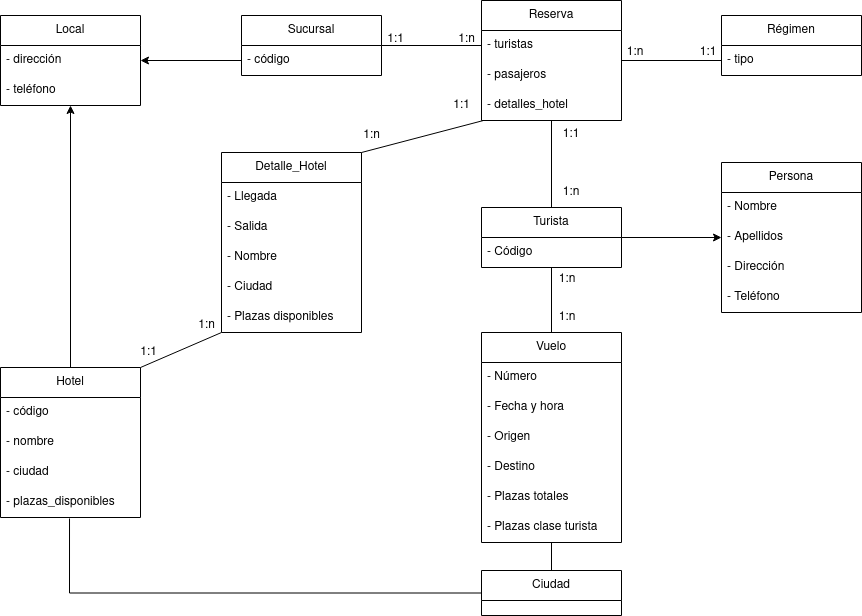

The diagram above was exported from draw.io. Its source (the exported page's mxGraphModel, read from the mxfile embedded in the PNG):
<mxGraphModel dx="1434" dy="664" grid="1" gridSize="10" guides="1" tooltips="1" connect="1" arrows="1" fold="1" page="1" pageScale="1" pageWidth="827" pageHeight="1169" math="0" shadow="0">
  <root>
    <mxCell id="0" />
    <mxCell id="1" parent="0" />
    <mxCell id="4V3yCi693StmEj_8-Hbf-4" value="&lt;div&gt;Sucursal&lt;/div&gt;" style="swimlane;fontStyle=0;childLayout=stackLayout;horizontal=1;startSize=30;horizontalStack=0;resizeParent=1;resizeParentMax=0;resizeLast=0;collapsible=1;marginBottom=0;whiteSpace=wrap;html=1;" vertex="1" parent="1">
      <mxGeometry x="260" y="605" width="140" height="60" as="geometry" />
    </mxCell>
    <mxCell id="4V3yCi693StmEj_8-Hbf-5" value="- código" style="text;strokeColor=none;fillColor=none;align=left;verticalAlign=middle;spacingLeft=4;spacingRight=4;overflow=hidden;points=[[0,0.5],[1,0.5]];portConstraint=eastwest;rotatable=0;whiteSpace=wrap;html=1;" vertex="1" parent="4V3yCi693StmEj_8-Hbf-4">
      <mxGeometry y="30" width="140" height="30" as="geometry" />
    </mxCell>
    <mxCell id="4V3yCi693StmEj_8-Hbf-16" value="&lt;div&gt;Persona&lt;/div&gt;" style="swimlane;fontStyle=0;childLayout=stackLayout;horizontal=1;startSize=30;horizontalStack=0;resizeParent=1;resizeParentMax=0;resizeLast=0;collapsible=1;marginBottom=0;whiteSpace=wrap;html=1;" vertex="1" parent="1">
      <mxGeometry x="740" y="752" width="140" height="150" as="geometry" />
    </mxCell>
    <mxCell id="4V3yCi693StmEj_8-Hbf-17" value="- Nombre" style="text;strokeColor=none;fillColor=none;align=left;verticalAlign=middle;spacingLeft=4;spacingRight=4;overflow=hidden;points=[[0,0.5],[1,0.5]];portConstraint=eastwest;rotatable=0;whiteSpace=wrap;html=1;" vertex="1" parent="4V3yCi693StmEj_8-Hbf-16">
      <mxGeometry y="30" width="140" height="30" as="geometry" />
    </mxCell>
    <mxCell id="4V3yCi693StmEj_8-Hbf-18" value="- Apellidos" style="text;strokeColor=none;fillColor=none;align=left;verticalAlign=middle;spacingLeft=4;spacingRight=4;overflow=hidden;points=[[0,0.5],[1,0.5]];portConstraint=eastwest;rotatable=0;whiteSpace=wrap;html=1;" vertex="1" parent="4V3yCi693StmEj_8-Hbf-16">
      <mxGeometry y="60" width="140" height="30" as="geometry" />
    </mxCell>
    <mxCell id="4V3yCi693StmEj_8-Hbf-24" value="- Dirección" style="text;strokeColor=none;fillColor=none;align=left;verticalAlign=middle;spacingLeft=4;spacingRight=4;overflow=hidden;points=[[0,0.5],[1,0.5]];portConstraint=eastwest;rotatable=0;whiteSpace=wrap;html=1;" vertex="1" parent="4V3yCi693StmEj_8-Hbf-16">
      <mxGeometry y="90" width="140" height="30" as="geometry" />
    </mxCell>
    <mxCell id="4V3yCi693StmEj_8-Hbf-19" value="- Teléfono" style="text;strokeColor=none;fillColor=none;align=left;verticalAlign=middle;spacingLeft=4;spacingRight=4;overflow=hidden;points=[[0,0.5],[1,0.5]];portConstraint=eastwest;rotatable=0;whiteSpace=wrap;html=1;" vertex="1" parent="4V3yCi693StmEj_8-Hbf-16">
      <mxGeometry y="120" width="140" height="30" as="geometry" />
    </mxCell>
    <mxCell id="4V3yCi693StmEj_8-Hbf-25" value="" style="edgeStyle=orthogonalEdgeStyle;rounded=0;orthogonalLoop=1;jettySize=auto;html=1;entryX=1;entryY=0.5;entryDx=0;entryDy=0;endArrow=none;endFill=0;startArrow=classic;startFill=1;" edge="1" parent="1" source="4V3yCi693StmEj_8-Hbf-18" target="4V3yCi693StmEj_8-Hbf-20">
      <mxGeometry relative="1" as="geometry" />
    </mxCell>
    <mxCell id="4V3yCi693StmEj_8-Hbf-26" value="Local" style="swimlane;fontStyle=0;childLayout=stackLayout;horizontal=1;startSize=30;horizontalStack=0;resizeParent=1;resizeParentMax=0;resizeLast=0;collapsible=1;marginBottom=0;whiteSpace=wrap;html=1;" vertex="1" parent="1">
      <mxGeometry x="19" y="605" width="140" height="90" as="geometry" />
    </mxCell>
    <mxCell id="4V3yCi693StmEj_8-Hbf-28" value="- dirección" style="text;strokeColor=none;fillColor=none;align=left;verticalAlign=middle;spacingLeft=4;spacingRight=4;overflow=hidden;points=[[0,0.5],[1,0.5]];portConstraint=eastwest;rotatable=0;whiteSpace=wrap;html=1;" vertex="1" parent="4V3yCi693StmEj_8-Hbf-26">
      <mxGeometry y="30" width="140" height="30" as="geometry" />
    </mxCell>
    <mxCell id="4V3yCi693StmEj_8-Hbf-29" value="- teléfono" style="text;strokeColor=none;fillColor=none;align=left;verticalAlign=middle;spacingLeft=4;spacingRight=4;overflow=hidden;points=[[0,0.5],[1,0.5]];portConstraint=eastwest;rotatable=0;whiteSpace=wrap;html=1;" vertex="1" parent="4V3yCi693StmEj_8-Hbf-26">
      <mxGeometry y="60" width="140" height="30" as="geometry" />
    </mxCell>
    <mxCell id="4V3yCi693StmEj_8-Hbf-30" value="" style="edgeStyle=orthogonalEdgeStyle;rounded=0;orthogonalLoop=1;jettySize=auto;html=1;endArrow=none;endFill=0;exitX=1;exitY=0.5;exitDx=0;exitDy=0;" edge="1" parent="1" source="4V3yCi693StmEj_8-Hbf-4">
      <mxGeometry relative="1" as="geometry">
        <mxPoint x="200" y="630" as="sourcePoint" />
        <mxPoint x="500" y="635" as="targetPoint" />
      </mxGeometry>
    </mxCell>
    <mxCell id="4V3yCi693StmEj_8-Hbf-31" value="" style="edgeStyle=orthogonalEdgeStyle;rounded=0;orthogonalLoop=1;jettySize=auto;html=1;entryX=1;entryY=0.5;entryDx=0;entryDy=0;endArrow=classic;endFill=1;startArrow=none;startFill=0;" edge="1" parent="1" source="4V3yCi693StmEj_8-Hbf-5" target="4V3yCi693StmEj_8-Hbf-28">
      <mxGeometry relative="1" as="geometry" />
    </mxCell>
    <mxCell id="4V3yCi693StmEj_8-Hbf-40" value="Hotel" style="swimlane;fontStyle=0;childLayout=stackLayout;horizontal=1;startSize=30;horizontalStack=0;resizeParent=1;resizeParentMax=0;resizeLast=0;collapsible=1;marginBottom=0;whiteSpace=wrap;html=1;" vertex="1" parent="1">
      <mxGeometry x="19" y="957" width="140" height="150" as="geometry" />
    </mxCell>
    <mxCell id="4V3yCi693StmEj_8-Hbf-41" value="- código" style="text;strokeColor=none;fillColor=none;align=left;verticalAlign=middle;spacingLeft=4;spacingRight=4;overflow=hidden;points=[[0,0.5],[1,0.5]];portConstraint=eastwest;rotatable=0;whiteSpace=wrap;html=1;" vertex="1" parent="4V3yCi693StmEj_8-Hbf-40">
      <mxGeometry y="30" width="140" height="30" as="geometry" />
    </mxCell>
    <mxCell id="4V3yCi693StmEj_8-Hbf-42" value="- nombre" style="text;strokeColor=none;fillColor=none;align=left;verticalAlign=middle;spacingLeft=4;spacingRight=4;overflow=hidden;points=[[0,0.5],[1,0.5]];portConstraint=eastwest;rotatable=0;whiteSpace=wrap;html=1;" vertex="1" parent="4V3yCi693StmEj_8-Hbf-40">
      <mxGeometry y="60" width="140" height="30" as="geometry" />
    </mxCell>
    <mxCell id="4V3yCi693StmEj_8-Hbf-43" value="- ciudad" style="text;strokeColor=none;fillColor=none;align=left;verticalAlign=middle;spacingLeft=4;spacingRight=4;overflow=hidden;points=[[0,0.5],[1,0.5]];portConstraint=eastwest;rotatable=0;whiteSpace=wrap;html=1;" vertex="1" parent="4V3yCi693StmEj_8-Hbf-40">
      <mxGeometry y="90" width="140" height="30" as="geometry" />
    </mxCell>
    <mxCell id="4V3yCi693StmEj_8-Hbf-44" value="- plazas_disponibles" style="text;strokeColor=none;fillColor=none;align=left;verticalAlign=middle;spacingLeft=4;spacingRight=4;overflow=hidden;points=[[0,0.5],[1,0.5]];portConstraint=eastwest;rotatable=0;whiteSpace=wrap;html=1;" vertex="1" parent="4V3yCi693StmEj_8-Hbf-40">
      <mxGeometry y="120" width="140" height="30" as="geometry" />
    </mxCell>
    <mxCell id="4V3yCi693StmEj_8-Hbf-136" value="" style="edgeStyle=orthogonalEdgeStyle;rounded=0;orthogonalLoop=1;jettySize=auto;html=1;startArrow=none;startFill=0;endArrow=none;endFill=0;" edge="1" parent="1" source="4V3yCi693StmEj_8-Hbf-45" target="4V3yCi693StmEj_8-Hbf-135">
      <mxGeometry relative="1" as="geometry" />
    </mxCell>
    <mxCell id="4V3yCi693StmEj_8-Hbf-45" value="Reserva" style="swimlane;fontStyle=0;childLayout=stackLayout;horizontal=1;startSize=30;horizontalStack=0;resizeParent=1;resizeParentMax=0;resizeLast=0;collapsible=1;marginBottom=0;whiteSpace=wrap;html=1;" vertex="1" parent="1">
      <mxGeometry x="500" y="590" width="140" height="120" as="geometry" />
    </mxCell>
    <mxCell id="4V3yCi693StmEj_8-Hbf-122" value="- turistas" style="text;strokeColor=none;fillColor=none;align=left;verticalAlign=middle;spacingLeft=4;spacingRight=4;overflow=hidden;points=[[0,0.5],[1,0.5]];portConstraint=eastwest;rotatable=0;whiteSpace=wrap;html=1;" vertex="1" parent="4V3yCi693StmEj_8-Hbf-45">
      <mxGeometry y="30" width="140" height="30" as="geometry" />
    </mxCell>
    <mxCell id="4V3yCi693StmEj_8-Hbf-123" value="- pasajeros" style="text;strokeColor=none;fillColor=none;align=left;verticalAlign=middle;spacingLeft=4;spacingRight=4;overflow=hidden;points=[[0,0.5],[1,0.5]];portConstraint=eastwest;rotatable=0;whiteSpace=wrap;html=1;" vertex="1" parent="4V3yCi693StmEj_8-Hbf-45">
      <mxGeometry y="60" width="140" height="30" as="geometry" />
    </mxCell>
    <mxCell id="4V3yCi693StmEj_8-Hbf-124" value="- detalles_hotel" style="text;strokeColor=none;fillColor=none;align=left;verticalAlign=middle;spacingLeft=4;spacingRight=4;overflow=hidden;points=[[0,0.5],[1,0.5]];portConstraint=eastwest;rotatable=0;whiteSpace=wrap;html=1;" vertex="1" parent="4V3yCi693StmEj_8-Hbf-45">
      <mxGeometry y="90" width="140" height="30" as="geometry" />
    </mxCell>
    <mxCell id="4V3yCi693StmEj_8-Hbf-71" value="" style="edgeStyle=orthogonalEdgeStyle;rounded=0;orthogonalLoop=1;jettySize=auto;html=1;startArrow=none;startFill=0;endArrow=none;endFill=0;entryX=0.5;entryY=0;entryDx=0;entryDy=0;exitX=0.5;exitY=1;exitDx=0;exitDy=0;" edge="1" parent="1" source="4V3yCi693StmEj_8-Hbf-51" target="4V3yCi693StmEj_8-Hbf-61">
      <mxGeometry relative="1" as="geometry">
        <mxPoint x="570" y="1106" as="sourcePoint" />
        <mxPoint x="570" y="1190" as="targetPoint" />
      </mxGeometry>
    </mxCell>
    <mxCell id="4V3yCi693StmEj_8-Hbf-51" value="Vuelo" style="swimlane;fontStyle=0;childLayout=stackLayout;horizontal=1;startSize=30;horizontalStack=0;resizeParent=1;resizeParentMax=0;resizeLast=0;collapsible=1;marginBottom=0;whiteSpace=wrap;html=1;" vertex="1" parent="1">
      <mxGeometry x="500" y="922" width="140" height="210" as="geometry" />
    </mxCell>
    <mxCell id="4V3yCi693StmEj_8-Hbf-52" value="- Número" style="text;strokeColor=none;fillColor=none;align=left;verticalAlign=middle;spacingLeft=4;spacingRight=4;overflow=hidden;points=[[0,0.5],[1,0.5]];portConstraint=eastwest;rotatable=0;whiteSpace=wrap;html=1;" vertex="1" parent="4V3yCi693StmEj_8-Hbf-51">
      <mxGeometry y="30" width="140" height="30" as="geometry" />
    </mxCell>
    <mxCell id="4V3yCi693StmEj_8-Hbf-53" value="- Fecha y hora" style="text;strokeColor=none;fillColor=none;align=left;verticalAlign=middle;spacingLeft=4;spacingRight=4;overflow=hidden;points=[[0,0.5],[1,0.5]];portConstraint=eastwest;rotatable=0;whiteSpace=wrap;html=1;" vertex="1" parent="4V3yCi693StmEj_8-Hbf-51">
      <mxGeometry y="60" width="140" height="30" as="geometry" />
    </mxCell>
    <mxCell id="4V3yCi693StmEj_8-Hbf-54" value="- Origen" style="text;strokeColor=none;fillColor=none;align=left;verticalAlign=middle;spacingLeft=4;spacingRight=4;overflow=hidden;points=[[0,0.5],[1,0.5]];portConstraint=eastwest;rotatable=0;whiteSpace=wrap;html=1;" vertex="1" parent="4V3yCi693StmEj_8-Hbf-51">
      <mxGeometry y="90" width="140" height="30" as="geometry" />
    </mxCell>
    <mxCell id="4V3yCi693StmEj_8-Hbf-55" value="- Destino" style="text;strokeColor=none;fillColor=none;align=left;verticalAlign=middle;spacingLeft=4;spacingRight=4;overflow=hidden;points=[[0,0.5],[1,0.5]];portConstraint=eastwest;rotatable=0;whiteSpace=wrap;html=1;" vertex="1" parent="4V3yCi693StmEj_8-Hbf-51">
      <mxGeometry y="120" width="140" height="30" as="geometry" />
    </mxCell>
    <mxCell id="4V3yCi693StmEj_8-Hbf-78" value="- Plazas totales" style="text;strokeColor=none;fillColor=none;align=left;verticalAlign=middle;spacingLeft=4;spacingRight=4;overflow=hidden;points=[[0,0.5],[1,0.5]];portConstraint=eastwest;rotatable=0;whiteSpace=wrap;html=1;" vertex="1" parent="4V3yCi693StmEj_8-Hbf-51">
      <mxGeometry y="150" width="140" height="30" as="geometry" />
    </mxCell>
    <mxCell id="4V3yCi693StmEj_8-Hbf-80" value="- Plazas clase turista" style="text;strokeColor=none;fillColor=none;align=left;verticalAlign=middle;spacingLeft=4;spacingRight=4;overflow=hidden;points=[[0,0.5],[1,0.5]];portConstraint=eastwest;rotatable=0;whiteSpace=wrap;html=1;" vertex="1" parent="4V3yCi693StmEj_8-Hbf-51">
      <mxGeometry y="180" width="140" height="30" as="geometry" />
    </mxCell>
    <mxCell id="4V3yCi693StmEj_8-Hbf-73" value="" style="rounded=0;orthogonalLoop=1;jettySize=auto;html=1;startArrow=none;startFill=0;endArrow=none;endFill=0;exitX=0;exitY=0.5;exitDx=0;exitDy=0;edgeStyle=orthogonalEdgeStyle;entryX=0.493;entryY=1.033;entryDx=0;entryDy=0;entryPerimeter=0;" edge="1" parent="1" source="4V3yCi693StmEj_8-Hbf-61" target="4V3yCi693StmEj_8-Hbf-44">
      <mxGeometry relative="1" as="geometry">
        <mxPoint x="500" y="1147.01" as="sourcePoint" />
        <mxPoint x="120" y="1129" as="targetPoint" />
      </mxGeometry>
    </mxCell>
    <mxCell id="4V3yCi693StmEj_8-Hbf-61" value="Ciudad" style="swimlane;fontStyle=0;childLayout=stackLayout;horizontal=1;startSize=30;horizontalStack=0;resizeParent=1;resizeParentMax=0;resizeLast=0;collapsible=1;marginBottom=0;whiteSpace=wrap;html=1;" vertex="1" parent="1">
      <mxGeometry x="500" y="1160" width="140" height="45" as="geometry" />
    </mxCell>
    <mxCell id="4V3yCi693StmEj_8-Hbf-81" value="" style="rounded=0;orthogonalLoop=1;jettySize=auto;html=1;startArrow=none;startFill=0;endArrow=classic;endFill=1;entryX=0.5;entryY=1;entryDx=0;entryDy=0;exitX=0.5;exitY=0;exitDx=0;exitDy=0;" edge="1" parent="1" source="4V3yCi693StmEj_8-Hbf-40" target="4V3yCi693StmEj_8-Hbf-26">
      <mxGeometry relative="1" as="geometry">
        <mxPoint x="769" y="1068" as="sourcePoint" />
        <mxPoint x="528" y="919" as="targetPoint" />
      </mxGeometry>
    </mxCell>
    <mxCell id="4V3yCi693StmEj_8-Hbf-94" value="1:n" style="text;html=1;align=center;verticalAlign=middle;resizable=0;points=[];autosize=1;strokeColor=none;fillColor=none;" vertex="1" parent="1">
      <mxGeometry x="465" y="614" width="40" height="30" as="geometry" />
    </mxCell>
    <mxCell id="4V3yCi693StmEj_8-Hbf-20" value="Turista" style="swimlane;fontStyle=0;childLayout=stackLayout;horizontal=1;startSize=30;horizontalStack=0;resizeParent=1;resizeParentMax=0;resizeLast=0;collapsible=1;marginBottom=0;whiteSpace=wrap;html=1;" vertex="1" parent="1">
      <mxGeometry x="500" y="797" width="140" height="60" as="geometry" />
    </mxCell>
    <mxCell id="4V3yCi693StmEj_8-Hbf-21" value="- Código" style="text;strokeColor=none;fillColor=none;align=left;verticalAlign=middle;spacingLeft=4;spacingRight=4;overflow=hidden;points=[[0,0.5],[1,0.5]];portConstraint=eastwest;rotatable=0;whiteSpace=wrap;html=1;" vertex="1" parent="4V3yCi693StmEj_8-Hbf-20">
      <mxGeometry y="30" width="140" height="30" as="geometry" />
    </mxCell>
    <mxCell id="4V3yCi693StmEj_8-Hbf-109" value="" style="edgeStyle=none;rounded=0;orthogonalLoop=1;jettySize=auto;html=1;startArrow=none;startFill=0;endArrow=none;endFill=0;exitX=0.5;exitY=0;exitDx=0;exitDy=0;entryX=0.5;entryY=1;entryDx=0;entryDy=0;" edge="1" parent="1" source="4V3yCi693StmEj_8-Hbf-20" target="4V3yCi693StmEj_8-Hbf-45">
      <mxGeometry relative="1" as="geometry">
        <mxPoint x="580" y="600" as="sourcePoint" />
        <mxPoint x="580" y="530" as="targetPoint" />
      </mxGeometry>
    </mxCell>
    <mxCell id="4V3yCi693StmEj_8-Hbf-110" value="" style="edgeStyle=none;rounded=0;orthogonalLoop=1;jettySize=auto;html=1;startArrow=none;startFill=0;endArrow=none;endFill=0;exitX=0.5;exitY=0;exitDx=0;exitDy=0;" edge="1" parent="1" source="4V3yCi693StmEj_8-Hbf-51" target="4V3yCi693StmEj_8-Hbf-21">
      <mxGeometry relative="1" as="geometry">
        <mxPoint x="580" y="807" as="sourcePoint" />
        <mxPoint x="580" y="733" as="targetPoint" />
      </mxGeometry>
    </mxCell>
    <mxCell id="4V3yCi693StmEj_8-Hbf-111" value="1:1" style="text;html=1;strokeColor=none;fillColor=none;align=center;verticalAlign=middle;whiteSpace=wrap;rounded=0;" vertex="1" parent="1">
      <mxGeometry x="560" y="709" width="60" height="30" as="geometry" />
    </mxCell>
    <mxCell id="4V3yCi693StmEj_8-Hbf-112" value="1:n" style="text;html=1;strokeColor=none;fillColor=none;align=center;verticalAlign=middle;whiteSpace=wrap;rounded=0;" vertex="1" parent="1">
      <mxGeometry x="560" y="766" width="60" height="31" as="geometry" />
    </mxCell>
    <mxCell id="4V3yCi693StmEj_8-Hbf-113" value="1:n" style="text;html=1;strokeColor=none;fillColor=none;align=center;verticalAlign=middle;whiteSpace=wrap;rounded=0;" vertex="1" parent="1">
      <mxGeometry x="556" y="853" width="60" height="31" as="geometry" />
    </mxCell>
    <mxCell id="4V3yCi693StmEj_8-Hbf-114" value="1:n" style="text;html=1;strokeColor=none;fillColor=none;align=center;verticalAlign=middle;whiteSpace=wrap;rounded=0;" vertex="1" parent="1">
      <mxGeometry x="556" y="891" width="60" height="31" as="geometry" />
    </mxCell>
    <mxCell id="4V3yCi693StmEj_8-Hbf-116" value="Detalle_Hotel" style="swimlane;fontStyle=0;childLayout=stackLayout;horizontal=1;startSize=30;horizontalStack=0;resizeParent=1;resizeParentMax=0;resizeLast=0;collapsible=1;marginBottom=0;whiteSpace=wrap;html=1;" vertex="1" parent="1">
      <mxGeometry x="240" y="742" width="140" height="180" as="geometry" />
    </mxCell>
    <mxCell id="4V3yCi693StmEj_8-Hbf-121" value="- Llegada&lt;span style=&quot;white-space: pre;&quot;&gt;&#09;&lt;/span&gt;" style="text;strokeColor=none;fillColor=none;align=left;verticalAlign=middle;spacingLeft=4;spacingRight=4;overflow=hidden;points=[[0,0.5],[1,0.5]];portConstraint=eastwest;rotatable=0;whiteSpace=wrap;html=1;" vertex="1" parent="4V3yCi693StmEj_8-Hbf-116">
      <mxGeometry y="30" width="140" height="30" as="geometry" />
    </mxCell>
    <mxCell id="4V3yCi693StmEj_8-Hbf-47" value="- Salida" style="text;strokeColor=none;fillColor=none;align=left;verticalAlign=middle;spacingLeft=4;spacingRight=4;overflow=hidden;points=[[0,0.5],[1,0.5]];portConstraint=eastwest;rotatable=0;whiteSpace=wrap;html=1;" vertex="1" parent="4V3yCi693StmEj_8-Hbf-116">
      <mxGeometry y="60" width="140" height="30" as="geometry" />
    </mxCell>
    <mxCell id="4V3yCi693StmEj_8-Hbf-118" value="- Nombre" style="text;strokeColor=none;fillColor=none;align=left;verticalAlign=middle;spacingLeft=4;spacingRight=4;overflow=hidden;points=[[0,0.5],[1,0.5]];portConstraint=eastwest;rotatable=0;whiteSpace=wrap;html=1;" vertex="1" parent="4V3yCi693StmEj_8-Hbf-116">
      <mxGeometry y="90" width="140" height="30" as="geometry" />
    </mxCell>
    <mxCell id="4V3yCi693StmEj_8-Hbf-119" value="- Ciudad" style="text;strokeColor=none;fillColor=none;align=left;verticalAlign=middle;spacingLeft=4;spacingRight=4;overflow=hidden;points=[[0,0.5],[1,0.5]];portConstraint=eastwest;rotatable=0;whiteSpace=wrap;html=1;" vertex="1" parent="4V3yCi693StmEj_8-Hbf-116">
      <mxGeometry y="120" width="140" height="30" as="geometry" />
    </mxCell>
    <mxCell id="4V3yCi693StmEj_8-Hbf-120" value="- Plazas disponibles" style="text;strokeColor=none;fillColor=none;align=left;verticalAlign=middle;spacingLeft=4;spacingRight=4;overflow=hidden;points=[[0,0.5],[1,0.5]];portConstraint=eastwest;rotatable=0;whiteSpace=wrap;html=1;" vertex="1" parent="4V3yCi693StmEj_8-Hbf-116">
      <mxGeometry y="150" width="140" height="30" as="geometry" />
    </mxCell>
    <mxCell id="4V3yCi693StmEj_8-Hbf-125" value="" style="endArrow=none;html=1;rounded=0;entryX=0.014;entryY=1;entryDx=0;entryDy=0;entryPerimeter=0;exitX=1;exitY=0;exitDx=0;exitDy=0;" edge="1" parent="1" source="4V3yCi693StmEj_8-Hbf-116" target="4V3yCi693StmEj_8-Hbf-124">
      <mxGeometry width="50" height="50" relative="1" as="geometry">
        <mxPoint x="350" y="960" as="sourcePoint" />
        <mxPoint x="400" y="910" as="targetPoint" />
      </mxGeometry>
    </mxCell>
    <mxCell id="4V3yCi693StmEj_8-Hbf-126" value="" style="endArrow=none;html=1;rounded=0;entryX=0;entryY=1;entryDx=0;entryDy=0;exitX=1;exitY=0;exitDx=0;exitDy=0;" edge="1" parent="1" source="4V3yCi693StmEj_8-Hbf-40" target="4V3yCi693StmEj_8-Hbf-116">
      <mxGeometry width="50" height="50" relative="1" as="geometry">
        <mxPoint x="440" y="752" as="sourcePoint" />
        <mxPoint x="512" y="720" as="targetPoint" />
      </mxGeometry>
    </mxCell>
    <mxCell id="4V3yCi693StmEj_8-Hbf-127" value="1:n" style="text;html=1;align=center;verticalAlign=middle;resizable=0;points=[];autosize=1;strokeColor=none;fillColor=none;" vertex="1" parent="1">
      <mxGeometry x="370" y="710" width="40" height="30" as="geometry" />
    </mxCell>
    <mxCell id="4V3yCi693StmEj_8-Hbf-128" value="1:1" style="text;html=1;align=center;verticalAlign=middle;resizable=0;points=[];autosize=1;strokeColor=none;fillColor=none;" vertex="1" parent="1">
      <mxGeometry x="460" y="680" width="40" height="30" as="geometry" />
    </mxCell>
    <mxCell id="4V3yCi693StmEj_8-Hbf-129" value="1:n" style="text;html=1;align=center;verticalAlign=middle;resizable=0;points=[];autosize=1;strokeColor=none;fillColor=none;" vertex="1" parent="1">
      <mxGeometry x="205" y="900" width="40" height="30" as="geometry" />
    </mxCell>
    <mxCell id="4V3yCi693StmEj_8-Hbf-130" value="1:1" style="text;html=1;align=center;verticalAlign=middle;resizable=0;points=[];autosize=1;strokeColor=none;fillColor=none;" vertex="1" parent="1">
      <mxGeometry x="147" y="927" width="40" height="30" as="geometry" />
    </mxCell>
    <mxCell id="4V3yCi693StmEj_8-Hbf-131" value="1:1" style="text;html=1;align=center;verticalAlign=middle;resizable=0;points=[];autosize=1;strokeColor=none;fillColor=none;" vertex="1" parent="1">
      <mxGeometry x="394" y="614" width="40" height="30" as="geometry" />
    </mxCell>
    <mxCell id="4V3yCi693StmEj_8-Hbf-132" value="Régimen" style="swimlane;fontStyle=0;childLayout=stackLayout;horizontal=1;startSize=30;horizontalStack=0;resizeParent=1;resizeParentMax=0;resizeLast=0;collapsible=1;marginBottom=0;whiteSpace=wrap;html=1;" vertex="1" parent="1">
      <mxGeometry x="740" y="605" width="140" height="60" as="geometry" />
    </mxCell>
    <mxCell id="4V3yCi693StmEj_8-Hbf-135" value="- tipo" style="text;strokeColor=none;fillColor=none;align=left;verticalAlign=middle;spacingLeft=4;spacingRight=4;overflow=hidden;points=[[0,0.5],[1,0.5]];portConstraint=eastwest;rotatable=0;whiteSpace=wrap;html=1;" vertex="1" parent="4V3yCi693StmEj_8-Hbf-132">
      <mxGeometry y="30" width="140" height="30" as="geometry" />
    </mxCell>
    <mxCell id="4V3yCi693StmEj_8-Hbf-137" value="1:n" style="text;html=1;strokeColor=none;fillColor=none;align=center;verticalAlign=middle;whiteSpace=wrap;rounded=0;" vertex="1" parent="1">
      <mxGeometry x="624" y="627" width="60" height="30" as="geometry" />
    </mxCell>
    <mxCell id="4V3yCi693StmEj_8-Hbf-138" value="1:1" style="text;html=1;strokeColor=none;fillColor=none;align=center;verticalAlign=middle;whiteSpace=wrap;rounded=0;" vertex="1" parent="1">
      <mxGeometry x="697" y="627" width="60" height="30" as="geometry" />
    </mxCell>
  </root>
</mxGraphModel>